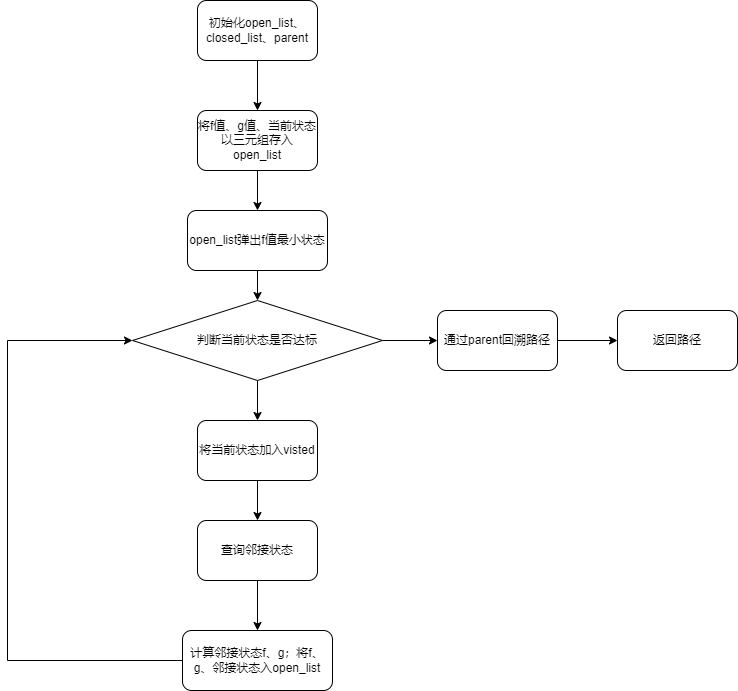

The diagram above was exported from draw.io. Its source (the exported page's mxGraphModel, read from the mxfile embedded in the PNG):
<mxGraphModel dx="1098" dy="945" grid="1" gridSize="10" guides="1" tooltips="1" connect="1" arrows="1" fold="1" page="1" pageScale="1" pageWidth="827" pageHeight="1169" math="0" shadow="0">
  <root>
    <mxCell id="0" />
    <mxCell id="1" parent="0" />
    <mxCell id="Fh58XkRCrw7Eq8N1jscb-93" style="edgeStyle=orthogonalEdgeStyle;rounded=0;orthogonalLoop=1;jettySize=auto;html=1;entryX=0.5;entryY=0;entryDx=0;entryDy=0;" edge="1" parent="1" source="Fh58XkRCrw7Eq8N1jscb-84" target="Fh58XkRCrw7Eq8N1jscb-85">
      <mxGeometry relative="1" as="geometry" />
    </mxCell>
    <mxCell id="Fh58XkRCrw7Eq8N1jscb-84" value="初始化open_list、closed_list、parent" style="rounded=1;whiteSpace=wrap;html=1;" vertex="1" parent="1">
      <mxGeometry x="300" y="120" width="120" height="60" as="geometry" />
    </mxCell>
    <mxCell id="Fh58XkRCrw7Eq8N1jscb-94" style="edgeStyle=orthogonalEdgeStyle;rounded=0;orthogonalLoop=1;jettySize=auto;html=1;entryX=0.5;entryY=0;entryDx=0;entryDy=0;" edge="1" parent="1" source="Fh58XkRCrw7Eq8N1jscb-85" target="Fh58XkRCrw7Eq8N1jscb-86">
      <mxGeometry relative="1" as="geometry" />
    </mxCell>
    <mxCell id="Fh58XkRCrw7Eq8N1jscb-85" value="将f值、g值、当前状态以三元组存入open_list" style="rounded=1;whiteSpace=wrap;html=1;" vertex="1" parent="1">
      <mxGeometry x="300" y="230" width="120" height="60" as="geometry" />
    </mxCell>
    <mxCell id="Fh58XkRCrw7Eq8N1jscb-95" style="edgeStyle=orthogonalEdgeStyle;rounded=0;orthogonalLoop=1;jettySize=auto;html=1;entryX=0.5;entryY=0;entryDx=0;entryDy=0;" edge="1" parent="1" source="Fh58XkRCrw7Eq8N1jscb-86" target="Fh58XkRCrw7Eq8N1jscb-87">
      <mxGeometry relative="1" as="geometry" />
    </mxCell>
    <mxCell id="Fh58XkRCrw7Eq8N1jscb-86" value="open_list弹出f值最小状态" style="rounded=1;whiteSpace=wrap;html=1;" vertex="1" parent="1">
      <mxGeometry x="290" y="330" width="140" height="60" as="geometry" />
    </mxCell>
    <mxCell id="Fh58XkRCrw7Eq8N1jscb-96" style="edgeStyle=orthogonalEdgeStyle;rounded=0;orthogonalLoop=1;jettySize=auto;html=1;entryX=0.5;entryY=0;entryDx=0;entryDy=0;" edge="1" parent="1" source="Fh58XkRCrw7Eq8N1jscb-87" target="Fh58XkRCrw7Eq8N1jscb-90">
      <mxGeometry relative="1" as="geometry" />
    </mxCell>
    <mxCell id="Fh58XkRCrw7Eq8N1jscb-97" style="edgeStyle=orthogonalEdgeStyle;rounded=0;orthogonalLoop=1;jettySize=auto;html=1;entryX=0;entryY=0.5;entryDx=0;entryDy=0;" edge="1" parent="1" source="Fh58XkRCrw7Eq8N1jscb-87" target="Fh58XkRCrw7Eq8N1jscb-88">
      <mxGeometry relative="1" as="geometry" />
    </mxCell>
    <mxCell id="Fh58XkRCrw7Eq8N1jscb-87" value="判断当前状态是否达标" style="rhombus;whiteSpace=wrap;html=1;" vertex="1" parent="1">
      <mxGeometry x="235" y="420" width="250" height="80" as="geometry" />
    </mxCell>
    <mxCell id="Fh58XkRCrw7Eq8N1jscb-98" style="edgeStyle=orthogonalEdgeStyle;rounded=0;orthogonalLoop=1;jettySize=auto;html=1;entryX=0;entryY=0.5;entryDx=0;entryDy=0;" edge="1" parent="1" source="Fh58XkRCrw7Eq8N1jscb-88" target="Fh58XkRCrw7Eq8N1jscb-89">
      <mxGeometry relative="1" as="geometry" />
    </mxCell>
    <mxCell id="Fh58XkRCrw7Eq8N1jscb-88" value="通过parent回溯路径" style="rounded=1;whiteSpace=wrap;html=1;" vertex="1" parent="1">
      <mxGeometry x="540" y="430" width="120" height="60" as="geometry" />
    </mxCell>
    <mxCell id="Fh58XkRCrw7Eq8N1jscb-89" value="返回路径" style="rounded=1;whiteSpace=wrap;html=1;" vertex="1" parent="1">
      <mxGeometry x="720" y="430" width="120" height="60" as="geometry" />
    </mxCell>
    <mxCell id="Fh58XkRCrw7Eq8N1jscb-99" style="edgeStyle=orthogonalEdgeStyle;rounded=0;orthogonalLoop=1;jettySize=auto;html=1;entryX=0.5;entryY=0;entryDx=0;entryDy=0;" edge="1" parent="1" source="Fh58XkRCrw7Eq8N1jscb-90" target="Fh58XkRCrw7Eq8N1jscb-91">
      <mxGeometry relative="1" as="geometry" />
    </mxCell>
    <mxCell id="Fh58XkRCrw7Eq8N1jscb-90" value="将当前状态加入visted" style="rounded=1;whiteSpace=wrap;html=1;" vertex="1" parent="1">
      <mxGeometry x="300" y="540" width="120" height="60" as="geometry" />
    </mxCell>
    <mxCell id="Fh58XkRCrw7Eq8N1jscb-100" style="edgeStyle=orthogonalEdgeStyle;rounded=0;orthogonalLoop=1;jettySize=auto;html=1;entryX=0.5;entryY=0;entryDx=0;entryDy=0;" edge="1" parent="1" source="Fh58XkRCrw7Eq8N1jscb-91" target="Fh58XkRCrw7Eq8N1jscb-92">
      <mxGeometry relative="1" as="geometry" />
    </mxCell>
    <mxCell id="Fh58XkRCrw7Eq8N1jscb-91" value="查询邻接状态" style="rounded=1;whiteSpace=wrap;html=1;" vertex="1" parent="1">
      <mxGeometry x="300" y="640" width="120" height="60" as="geometry" />
    </mxCell>
    <mxCell id="Fh58XkRCrw7Eq8N1jscb-92" value="计算邻接状态f、g；将f、g、邻接状态入open_list" style="rounded=1;whiteSpace=wrap;html=1;" vertex="1" parent="1">
      <mxGeometry x="285" y="750" width="150" height="60" as="geometry" />
    </mxCell>
    <mxCell id="Fh58XkRCrw7Eq8N1jscb-101" value="" style="endArrow=none;html=1;rounded=0;" edge="1" parent="1">
      <mxGeometry width="50" height="50" relative="1" as="geometry">
        <mxPoint x="110" y="780" as="sourcePoint" />
        <mxPoint x="285" y="780" as="targetPoint" />
      </mxGeometry>
    </mxCell>
    <mxCell id="Fh58XkRCrw7Eq8N1jscb-103" value="" style="endArrow=none;html=1;rounded=0;" edge="1" parent="1">
      <mxGeometry width="50" height="50" relative="1" as="geometry">
        <mxPoint x="110" y="780" as="sourcePoint" />
        <mxPoint x="110" y="460" as="targetPoint" />
      </mxGeometry>
    </mxCell>
    <mxCell id="Fh58XkRCrw7Eq8N1jscb-104" value="" style="endArrow=classic;html=1;rounded=0;entryX=0;entryY=0.5;entryDx=0;entryDy=0;" edge="1" parent="1" target="Fh58XkRCrw7Eq8N1jscb-87">
      <mxGeometry width="50" height="50" relative="1" as="geometry">
        <mxPoint x="110" y="460" as="sourcePoint" />
        <mxPoint x="160" y="410" as="targetPoint" />
      </mxGeometry>
    </mxCell>
  </root>
</mxGraphModel>